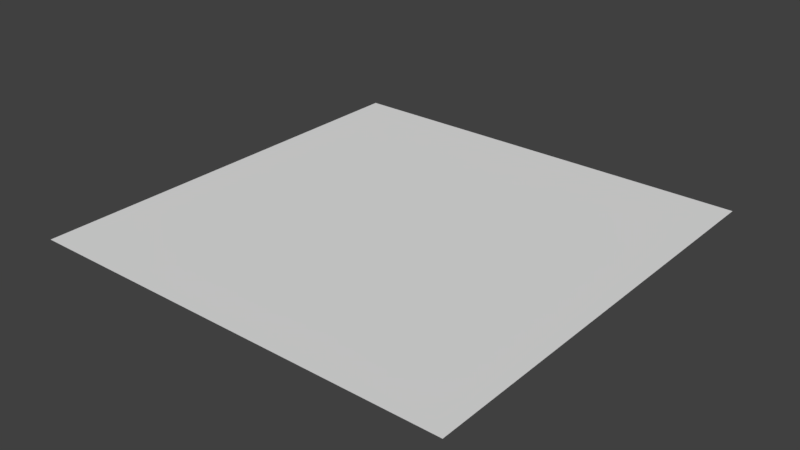 # Source: Lamp.blend  (saved by Blender 2.78.0; exported with 4.5.12 LTS)
import bpy
from mathutils import Matrix  # noqa: F401  (used for matrix-valued properties, if any)

bpy.ops.wm.read_factory_settings(use_empty=True)
scene = bpy.context.scene
scene.name = 'Scene'

# ---- collections
col_collection_1 = bpy.data.collections.new('Collection 1'); scene.collection.children.link(col_collection_1)

# ---- materials (node trees are filled in below, after node groups)
mat_lampmaterial = bpy.data.materials.new('LampMaterial')
mat_lampmaterial.alpha_threshold = 0.0
mat_lampmaterial.use_transparent_shadow = False
mat_lampmaterial.roughness = 0.5

# ---- material node trees

# ---- world
world_world = bpy.data.worlds.new('World'); scene.world = world_world
world_world.color = (0.05088, 0.05088, 0.05088)
world_world.use_sun_shadow = False
world_world.sun_shadow_jitter_overblur = 0.0
world_world.cycles.sampling_method = 'MANUAL'

# ---- meshes
me_plane = bpy.data.meshes.new('Plane')
me_plane.from_pydata([(-1.0, -1.0, 0.0), (1.0, -1.0, 0.0), (-1.0, 1.0, 0.0), (1.0, 1.0, 0.0)], [], [(0, 1, 3, 2)])
_uv = me_plane.uv_layers.new(name='UVMap')
_uv.uv.foreach_set('vector', [0.0, 0.0, 2.0, 0.0, 2.0, 2.0, 0.0, 2.0])
me_plane.materials.append(mat_lampmaterial)
me_plane.use_remesh_preserve_volume = False
me_plane.use_remesh_preserve_attributes = False
me_plane.use_mirror_vertex_groups = False
me_plane.update()

# ---- objects
ob_plane = bpy.data.objects.new('Plane', me_plane)

# ---- transforms, parenting, visibility, modifiers, constraints
ob_plane.location = (0.0, 0.0, 0.0)
ob_plane.rotation_euler = (3.142, -0.0, 0.0)
ob_plane.lineart.crease_threshold = 0.0

# ---- collection membership
col_collection_1.objects.link(ob_plane)

# ---- scene / render settings (as saved in the file)
scene.frame_start = 1; scene.frame_end = 250; scene.frame_set(1)
scene.render.engine = 'BLENDER_EEVEE_NEXT'
scene.render.resolution_percentage = 50
scene.render.dither_intensity = 0.0
scene.cycles.use_denoising = False
scene.cycles.samples = 128
scene.cycles.sampling_pattern = 'TABULATED_SOBOL'
scene.cycles.light_sampling_threshold = 0.0
scene.cycles.use_adaptive_sampling = False
scene.cycles.use_light_tree = False
scene.cycles.blur_glossy = 0.0
scene.cycles.sample_clamp_indirect = 0.0
scene.view_settings.view_transform = 'Standard'
bpy.context.view_layer.update()

# ---- added for rendering (the .blend has no active camera and no usable light): camera, sun
cam_auto = bpy.data.cameras.new('AutoCamera')
cam_auto.lens = 50.0
cam_auto.sensor_width = 36.0
cam_auto.clip_end = 1000.0
ob_auto_camera = bpy.data.objects.new('AutoCamera', cam_auto)
scene.collection.objects.link(ob_auto_camera)
ob_auto_camera.location = (2.61693, -3.14032, 2.09354)
ob_auto_camera.rotation_euler = (1.09748, -7.21219e-08, 0.694738)
scene.camera = ob_auto_camera
light_auto_sun = bpy.data.lights.new('AutoSun', 'SUN')
light_auto_sun.energy = 3.0
light_auto_sun.angle = 0.0523599
ob_auto_sun = bpy.data.objects.new('AutoSun', light_auto_sun)
scene.collection.objects.link(ob_auto_sun)
ob_auto_sun.rotation_euler = (0.872665, 0.174533, 0.523599)
bpy.context.view_layer.update()
